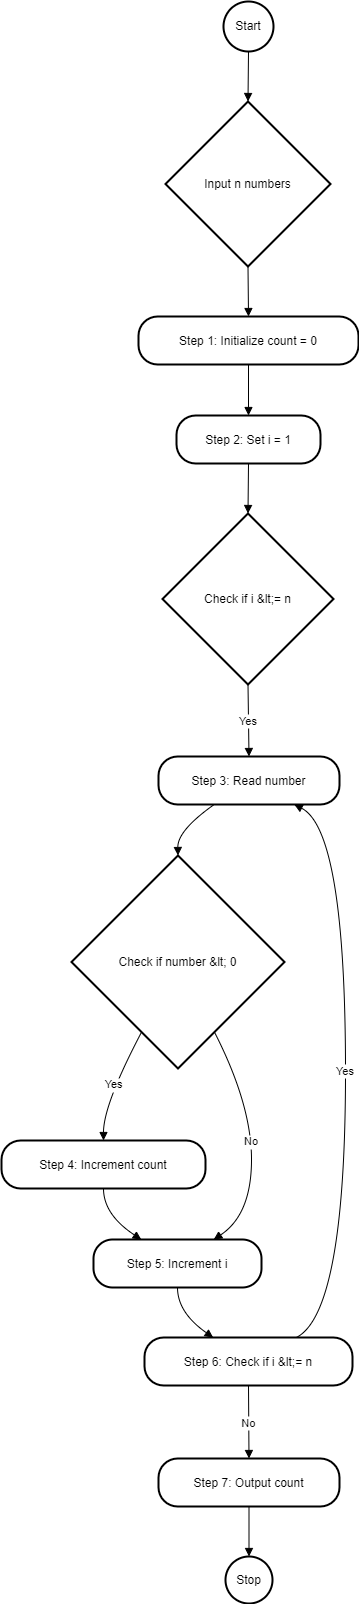

The diagram above was exported from draw.io. Its source (the exported page's mxGraphModel, read from the mxfile embedded in the PNG):
<mxGraphModel>
  <root>
    <mxCell id="0" />
    <mxCell id="1" parent="0" />
    <mxCell id="2" value="Start" style="ellipse;aspect=fixed;strokeWidth=2;whiteSpace=wrap;" vertex="1" parent="1">
      <mxGeometry x="230" y="8" width="50" height="50" as="geometry" />
    </mxCell>
    <mxCell id="3" value="Input n numbers" style="rhombus;strokeWidth=2;whiteSpace=wrap;" vertex="1" parent="1">
      <mxGeometry x="172" y="108" width="165" height="165" as="geometry" />
    </mxCell>
    <mxCell id="4" value="Step 1: Initialize count = 0" style="rounded=1;arcSize=40;strokeWidth=2" vertex="1" parent="1">
      <mxGeometry x="145" y="323" width="220" height="48" as="geometry" />
    </mxCell>
    <mxCell id="5" value="Step 2: Set i = 1" style="rounded=1;arcSize=40;strokeWidth=2" vertex="1" parent="1">
      <mxGeometry x="183" y="422" width="144" height="48" as="geometry" />
    </mxCell>
    <mxCell id="6" value="Check if i &amp;lt;= n" style="rhombus;strokeWidth=2;whiteSpace=wrap;" vertex="1" parent="1">
      <mxGeometry x="169" y="520" width="171" height="171" as="geometry" />
    </mxCell>
    <mxCell id="7" value="Step 3: Read number" style="rounded=1;arcSize=40;strokeWidth=2" vertex="1" parent="1">
      <mxGeometry x="165" y="763" width="181" height="48" as="geometry" />
    </mxCell>
    <mxCell id="8" value="Check if number &amp;lt; 0" style="rhombus;strokeWidth=2;whiteSpace=wrap;" vertex="1" parent="1">
      <mxGeometry x="78" y="862" width="213" height="213" as="geometry" />
    </mxCell>
    <mxCell id="9" value="Step 4: Increment count" style="rounded=1;arcSize=40;strokeWidth=2" vertex="1" parent="1">
      <mxGeometry x="8" y="1147" width="204" height="48" as="geometry" />
    </mxCell>
    <mxCell id="10" value="Step 5: Increment i" style="rounded=1;arcSize=40;strokeWidth=2" vertex="1" parent="1">
      <mxGeometry x="100" y="1246" width="168" height="48" as="geometry" />
    </mxCell>
    <mxCell id="11" value="Step 6: Check if i &amp;lt;= n" style="rounded=1;arcSize=40;strokeWidth=2" vertex="1" parent="1">
      <mxGeometry x="151" y="1344" width="208" height="48" as="geometry" />
    </mxCell>
    <mxCell id="12" value="Step 7: Output count" style="rounded=1;arcSize=40;strokeWidth=2" vertex="1" parent="1">
      <mxGeometry x="165" y="1465" width="181" height="48" as="geometry" />
    </mxCell>
    <mxCell id="13" value="Stop" style="ellipse;aspect=fixed;strokeWidth=2;whiteSpace=wrap;" vertex="1" parent="1">
      <mxGeometry x="232" y="1563" width="47" height="47" as="geometry" />
    </mxCell>
    <mxCell id="14" value="" style="curved=1;startArrow=none;endArrow=block;exitX=0.5;exitY=1;entryX=0.5;entryY=0;" edge="1" parent="1" source="2" target="3">
      <mxGeometry relative="1" as="geometry">
        <Array as="points" />
      </mxGeometry>
    </mxCell>
    <mxCell id="15" value="" style="curved=1;startArrow=none;endArrow=block;exitX=0.5;exitY=1;entryX=0.5;entryY=0;" edge="1" parent="1" source="3" target="4">
      <mxGeometry relative="1" as="geometry">
        <Array as="points" />
      </mxGeometry>
    </mxCell>
    <mxCell id="16" value="" style="curved=1;startArrow=none;endArrow=block;exitX=0.5;exitY=1.01;entryX=0.5;entryY=-0.01;" edge="1" parent="1" source="4" target="5">
      <mxGeometry relative="1" as="geometry">
        <Array as="points" />
      </mxGeometry>
    </mxCell>
    <mxCell id="17" value="" style="curved=1;startArrow=none;endArrow=block;exitX=0.5;exitY=1;entryX=0.5;entryY=0;" edge="1" parent="1" source="5" target="6">
      <mxGeometry relative="1" as="geometry">
        <Array as="points" />
      </mxGeometry>
    </mxCell>
    <mxCell id="18" value="Yes" style="curved=1;startArrow=none;endArrow=block;exitX=0.5;exitY=1;entryX=0.5;entryY=0.01;" edge="1" parent="1" source="6" target="7">
      <mxGeometry relative="1" as="geometry">
        <Array as="points" />
      </mxGeometry>
    </mxCell>
    <mxCell id="19" value="" style="curved=1;startArrow=none;endArrow=block;exitX=0.3;exitY=1.02;entryX=0.5;entryY=0;" edge="1" parent="1" source="7" target="8">
      <mxGeometry relative="1" as="geometry">
        <Array as="points">
          <mxPoint x="184" y="837" />
        </Array>
      </mxGeometry>
    </mxCell>
    <mxCell id="20" value="Yes" style="curved=1;startArrow=none;endArrow=block;exitX=0.24;exitY=1;entryX=0.5;entryY=0;" edge="1" parent="1" source="8" target="9">
      <mxGeometry relative="1" as="geometry">
        <Array as="points">
          <mxPoint x="110" y="1111" />
        </Array>
      </mxGeometry>
    </mxCell>
    <mxCell id="21" value="" style="curved=1;startArrow=none;endArrow=block;exitX=0.5;exitY=1.01;entryX=0.28;entryY=-0.01;" edge="1" parent="1" source="9" target="10">
      <mxGeometry relative="1" as="geometry">
        <Array as="points">
          <mxPoint x="110" y="1221" />
        </Array>
      </mxGeometry>
    </mxCell>
    <mxCell id="22" value="No" style="curved=1;startArrow=none;endArrow=block;exitX=0.76;exitY=1;entryX=0.72;entryY=-0.01;" edge="1" parent="1" source="8" target="10">
      <mxGeometry relative="1" as="geometry">
        <Array as="points">
          <mxPoint x="258" y="1111" />
          <mxPoint x="258" y="1221" />
        </Array>
      </mxGeometry>
    </mxCell>
    <mxCell id="23" value="" style="curved=1;startArrow=none;endArrow=block;exitX=0.5;exitY=1;entryX=0.33;entryY=0;" edge="1" parent="1" source="10" target="11">
      <mxGeometry relative="1" as="geometry">
        <Array as="points">
          <mxPoint x="184" y="1319" />
        </Array>
      </mxGeometry>
    </mxCell>
    <mxCell id="24" value="Yes" style="curved=1;startArrow=none;endArrow=block;exitX=0.73;exitY=0;entryX=0.76;entryY=1.02;" edge="1" parent="1" source="11" target="7">
      <mxGeometry relative="1" as="geometry">
        <Array as="points">
          <mxPoint x="352" y="1319" />
          <mxPoint x="352" y="837" />
        </Array>
      </mxGeometry>
    </mxCell>
    <mxCell id="25" value="No" style="curved=1;startArrow=none;endArrow=block;exitX=0.5;exitY=1.01;entryX=0.5;entryY=-0.01;" edge="1" parent="1" source="11" target="12">
      <mxGeometry relative="1" as="geometry">
        <Array as="points" />
      </mxGeometry>
    </mxCell>
    <mxCell id="26" value="" style="curved=1;startArrow=none;endArrow=block;exitX=0.5;exitY=1;entryX=0.49;entryY=0;" edge="1" parent="1" source="12" target="13">
      <mxGeometry relative="1" as="geometry">
        <Array as="points" />
      </mxGeometry>
    </mxCell>
  </root>
</mxGraphModel>